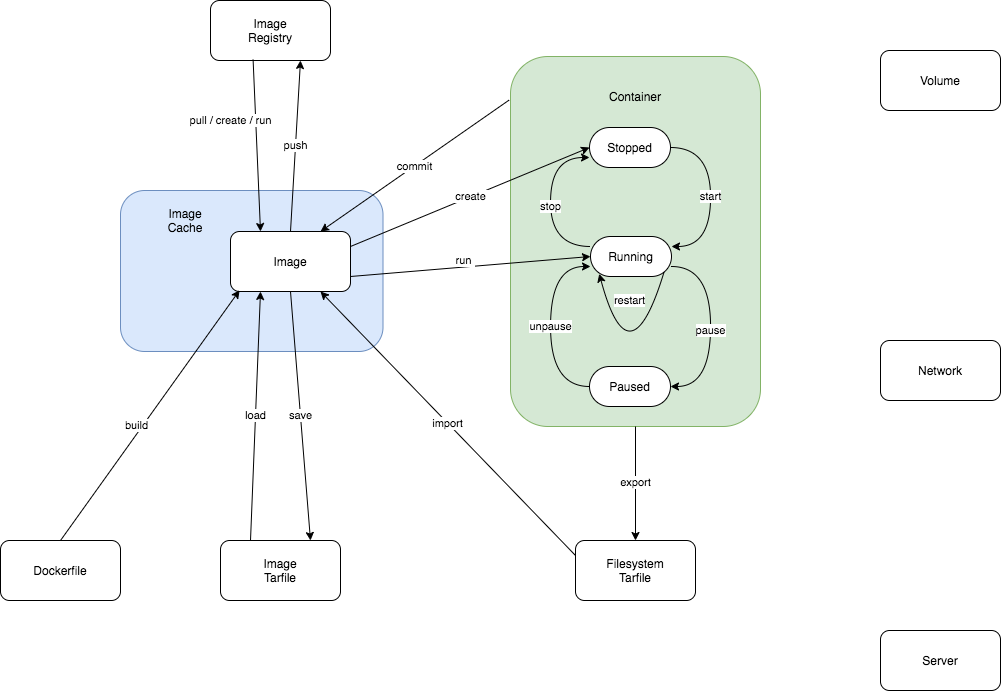

The diagram above was exported from draw.io. Its source (the exported page's mxGraphModel, read from the mxfile embedded in the PNG):
<mxGraphModel dx="925" dy="682" grid="1" gridSize="10" guides="1" tooltips="1" connect="1" arrows="1" fold="1" page="1" pageScale="1" pageWidth="1169" pageHeight="826" background="#ffffff" math="0" shadow="0">
  <root>
    <mxCell id="0" />
    <mxCell id="1" parent="0" />
    <mxCell id="N8UfB8gWyyPZGNrVgE-K-39" value="" style="rounded=1;whiteSpace=wrap;html=1;fillColor=#dae8fc;strokeColor=#6c8ebf;" vertex="1" parent="1">
      <mxGeometry x="210" y="240" width="262.5" height="161" as="geometry" />
    </mxCell>
    <mxCell id="28" value="" style="rounded=1;whiteSpace=wrap;html=1;fillColor=#d5e8d4;strokeColor=#82b366;" parent="1" vertex="1">
      <mxGeometry x="600" y="106" width="250" height="370" as="geometry" />
    </mxCell>
    <mxCell id="2" value="Image&lt;br&gt;Registry" style="whiteSpace=wrap;html=1;rounded=1;shadow=0;glass=0;strokeWidth=1;fontColor=#000000;" parent="1" vertex="1">
      <mxGeometry x="300" y="50" width="120" height="60" as="geometry" />
    </mxCell>
    <mxCell id="33" value="&amp;nbsp;create &lt;br&gt;" style="rounded=0;html=1;exitX=1;exitY=0.25;entryX=0;entryY=0.5;jettySize=auto;orthogonalLoop=1;" parent="1" source="3" target="11" edge="1">
      <mxGeometry relative="1" as="geometry" />
    </mxCell>
    <mxCell id="3" value="Image" style="whiteSpace=wrap;html=1;rounded=1;shadow=0;glass=0;strokeWidth=1;fontColor=#000000;" parent="1" vertex="1">
      <mxGeometry x="320" y="281" width="120" height="60" as="geometry" />
    </mxCell>
    <mxCell id="5" value="Volume&lt;br&gt;" style="whiteSpace=wrap;html=1;rounded=1;shadow=0;glass=0;strokeWidth=1;fontColor=#000000;" parent="1" vertex="1">
      <mxGeometry x="970" y="100" width="120" height="60" as="geometry" />
    </mxCell>
    <mxCell id="6" value="Server" style="whiteSpace=wrap;html=1;rounded=1;shadow=0;glass=0;strokeWidth=1;fontColor=#000000;" parent="1" vertex="1">
      <mxGeometry x="970" y="680" width="120" height="60" as="geometry" />
    </mxCell>
    <mxCell id="7" value="Filesystem&lt;br&gt;Tarfile&lt;br&gt;" style="whiteSpace=wrap;html=1;rounded=1;shadow=0;glass=0;strokeWidth=1;fontColor=#000000;" parent="1" vertex="1">
      <mxGeometry x="665" y="590" width="120" height="60" as="geometry" />
    </mxCell>
    <mxCell id="8" value="Image&lt;br&gt;Tarfile&lt;br&gt;" style="whiteSpace=wrap;html=1;rounded=1;shadow=0;glass=0;strokeWidth=1;fontColor=#000000;" parent="1" vertex="1">
      <mxGeometry x="310" y="590" width="120" height="60" as="geometry" />
    </mxCell>
    <mxCell id="9" value="Dockerfile" style="whiteSpace=wrap;html=1;rounded=1;shadow=0;glass=0;strokeWidth=1;fontColor=#000000;" parent="1" vertex="1">
      <mxGeometry x="90" y="590" width="120" height="60" as="geometry" />
    </mxCell>
    <mxCell id="16" value="start" style="rounded=1;html=1;exitX=1;exitY=0.5;entryX=1;entryY=0.25;startArrow=none;startFill=0;endArrow=classic;endFill=1;strokeColor=#000000;fontColor=#000000;edgeStyle=orthogonalEdgeStyle;curved=1;" parent="1" source="11" target="12" edge="1">
      <mxGeometry relative="1" as="geometry">
        <Array as="points">
          <mxPoint x="800" y="197" />
          <mxPoint x="800" y="296" />
        </Array>
        <mxPoint as="offset" />
      </mxGeometry>
    </mxCell>
    <mxCell id="11" value="Stopped" style="rounded=1;whiteSpace=wrap;html=1;shadow=0;glass=0;strokeWidth=1;fontColor=#000000;arcSize=50;" parent="1" vertex="1">
      <mxGeometry x="679" y="177" width="81" height="40" as="geometry" />
    </mxCell>
    <mxCell id="17" value="pause" style="rounded=1;html=1;exitX=1;exitY=0.75;startArrow=none;startFill=0;endArrow=classic;endFill=1;strokeColor=#000000;fontColor=#000000;entryX=1;entryY=0.5;rotation=0;edgeStyle=orthogonalEdgeStyle;curved=1;" parent="1" source="12" target="14" edge="1">
      <mxGeometry x="0.0408" relative="1" as="geometry">
        <mxPoint x="880" y="436" as="targetPoint" />
        <Array as="points">
          <mxPoint x="800" y="316" />
          <mxPoint x="800" y="436" />
        </Array>
        <mxPoint as="offset" />
      </mxGeometry>
    </mxCell>
    <mxCell id="18" value="restart" style="rounded=1;html=1;startArrow=none;startFill=0;endArrow=classic;endFill=1;strokeColor=#000000;fontColor=#000000;entryX=0.108;entryY=0.932;exitX=0.912;exitY=0.861;edgeStyle=orthogonalEdgeStyle;curved=1;exitDx=0;exitDy=0;exitPerimeter=0;entryDx=0;entryDy=0;entryPerimeter=0;" parent="1" source="12" target="12" edge="1">
      <mxGeometry x="-0.6767" y="-25" relative="1" as="geometry">
        <mxPoint x="850" y="326" as="targetPoint" />
        <Array as="points">
          <mxPoint x="719" y="436" />
        </Array>
        <mxPoint x="950" y="266" as="sourcePoint" />
        <mxPoint as="offset" />
      </mxGeometry>
    </mxCell>
    <mxCell id="26" value="stop" style="rounded=0;html=1;exitX=0;exitY=0.25;entryX=0;entryY=0.75;jettySize=auto;orthogonalLoop=1;edgeStyle=orthogonalEdgeStyle;curved=1;" parent="1" source="12" target="11" edge="1">
      <mxGeometry x="-0.0476" relative="1" as="geometry">
        <Array as="points">
          <mxPoint x="640" y="296" />
          <mxPoint x="640" y="207" />
        </Array>
        <mxPoint as="offset" />
      </mxGeometry>
    </mxCell>
    <mxCell id="12" value="Running" style="rounded=1;whiteSpace=wrap;html=1;shadow=0;glass=0;strokeWidth=1;fontColor=#000000;arcSize=50;" parent="1" vertex="1">
      <mxGeometry x="680" y="286" width="81" height="40" as="geometry" />
    </mxCell>
    <mxCell id="22" value="unpause" style="rounded=1;html=1;exitX=0;exitY=0.5;entryX=0;entryY=0.75;startArrow=none;startFill=0;endArrow=classic;endFill=1;strokeColor=#000000;fontColor=#000000;edgeStyle=orthogonalEdgeStyle;curved=1;" parent="1" source="14" target="12" edge="1">
      <mxGeometry x="-0.0026" relative="1" as="geometry">
        <Array as="points">
          <mxPoint x="640" y="436" />
          <mxPoint x="640" y="316" />
        </Array>
        <mxPoint as="offset" />
      </mxGeometry>
    </mxCell>
    <mxCell id="14" value="Paused" style="rounded=1;whiteSpace=wrap;html=1;shadow=0;glass=0;strokeWidth=1;fontColor=#000000;arcSize=50;direction=east;" parent="1" vertex="1">
      <mxGeometry x="679" y="416" width="81" height="40" as="geometry" />
    </mxCell>
    <mxCell id="27" value="&amp;nbsp;build &lt;br&gt;" style="endArrow=classic;html=1;exitX=0.5;exitY=0;entryX=0.076;entryY=0.979;exitDx=0;exitDy=0;entryDx=0;entryDy=0;entryPerimeter=0;" parent="1" source="9" target="3" edge="1">
      <mxGeometry x="-0.104" y="5" width="50" height="50" relative="1" as="geometry">
        <mxPoint x="10" y="60" as="sourcePoint" />
        <mxPoint x="60" y="10" as="targetPoint" />
        <mxPoint as="offset" />
      </mxGeometry>
    </mxCell>
    <mxCell id="29" value="Container" style="text;html=1;strokeColor=none;fillColor=none;align=center;verticalAlign=middle;whiteSpace=wrap;overflow=hidden;direction=south;" parent="1" vertex="1">
      <mxGeometry x="680" y="126" width="90" height="40" as="geometry" />
    </mxCell>
    <mxCell id="31" value="&amp;nbsp;run &lt;br&gt;" style="endArrow=classic;html=1;entryX=0;entryY=0.5;exitX=1;exitY=0.75;" parent="1" source="3" target="12" edge="1">
      <mxGeometry x="-0.0548" y="7" width="50" height="50" relative="1" as="geometry">
        <mxPoint x="10" y="60" as="sourcePoint" />
        <mxPoint x="60" y="10" as="targetPoint" />
        <mxPoint as="offset" />
      </mxGeometry>
    </mxCell>
    <mxCell id="32" value="pull /&amp;nbsp;create / run" style="endArrow=classic;html=1;exitX=0.355;exitY=0.986;entryX=0.25;entryY=0;exitDx=0;exitDy=0;exitPerimeter=0;" parent="1" source="2" target="3" edge="1">
      <mxGeometry x="-0.3045" y="-25" width="50" height="50" relative="1" as="geometry">
        <mxPoint x="100" y="60" as="sourcePoint" />
        <mxPoint x="150" y="10" as="targetPoint" />
        <mxPoint as="offset" />
      </mxGeometry>
    </mxCell>
    <mxCell id="34" value="&amp;nbsp;push &lt;br&gt;" style="endArrow=classic;html=1;exitX=0.5;exitY=0;entryX=0.75;entryY=1;exitDx=0;exitDy=0;" parent="1" source="3" target="2" edge="1">
      <mxGeometry width="50" height="50" relative="1" as="geometry">
        <mxPoint x="10" y="60" as="sourcePoint" />
        <mxPoint x="60" y="10" as="targetPoint" />
      </mxGeometry>
    </mxCell>
    <mxCell id="35" value="&amp;nbsp;load &lt;br&gt;" style="endArrow=classic;html=1;entryX=0.25;entryY=1;exitX=0.25;exitY=0;" parent="1" source="8" target="3" edge="1">
      <mxGeometry width="50" height="50" relative="1" as="geometry">
        <mxPoint x="350" y="480" as="sourcePoint" />
        <mxPoint x="400" y="430" as="targetPoint" />
      </mxGeometry>
    </mxCell>
    <mxCell id="36" value="&amp;nbsp;save &lt;br&gt;" style="endArrow=classic;html=1;entryX=0.75;entryY=0;exitX=0.5;exitY=1;" parent="1" source="3" target="8" edge="1">
      <mxGeometry width="50" height="50" relative="1" as="geometry">
        <mxPoint x="140" y="580" as="sourcePoint" />
        <mxPoint x="190" y="530" as="targetPoint" />
      </mxGeometry>
    </mxCell>
    <mxCell id="37" value="&amp;nbsp;export &lt;br&gt;" style="endArrow=classic;html=1;exitX=0.5;exitY=1;entryX=0.5;entryY=0;exitDx=0;exitDy=0;entryDx=0;entryDy=0;" parent="1" source="28" target="7" edge="1">
      <mxGeometry width="50" height="50" relative="1" as="geometry">
        <mxPoint x="940" y="290" as="sourcePoint" />
        <mxPoint x="990" y="240" as="targetPoint" />
      </mxGeometry>
    </mxCell>
    <mxCell id="38" value="&amp;nbsp;commit &lt;br&gt;" style="endArrow=classic;html=1;entryX=0.75;entryY=0;exitX=-0.006;exitY=0.118;exitDx=0;exitDy=0;exitPerimeter=0;" parent="1" source="28" target="3" edge="1">
      <mxGeometry width="50" height="50" relative="1" as="geometry">
        <mxPoint x="540" y="120" as="sourcePoint" />
        <mxPoint x="590" y="70" as="targetPoint" />
      </mxGeometry>
    </mxCell>
    <mxCell id="39" value="&amp;nbsp;import &lt;br&gt;" style="endArrow=classic;html=1;entryX=0.75;entryY=1;exitX=0;exitY=0.25;" parent="1" source="7" target="3" edge="1">
      <mxGeometry width="50" height="50" relative="1" as="geometry">
        <mxPoint x="110" y="300" as="sourcePoint" />
        <mxPoint x="160" y="250" as="targetPoint" />
      </mxGeometry>
    </mxCell>
    <mxCell id="N8UfB8gWyyPZGNrVgE-K-40" value="Image&lt;br&gt;Cache" style="text;html=1;strokeColor=none;fillColor=none;align=center;verticalAlign=middle;whiteSpace=wrap;overflow=hidden;direction=south;" vertex="1" parent="1">
      <mxGeometry x="230" y="250" width="90" height="40" as="geometry" />
    </mxCell>
    <mxCell id="N8UfB8gWyyPZGNrVgE-K-41" value="Network" style="whiteSpace=wrap;html=1;rounded=1;shadow=0;glass=0;strokeWidth=1;fontColor=#000000;" vertex="1" parent="1">
      <mxGeometry x="970" y="390" width="120" height="60" as="geometry" />
    </mxCell>
  </root>
</mxGraphModel>